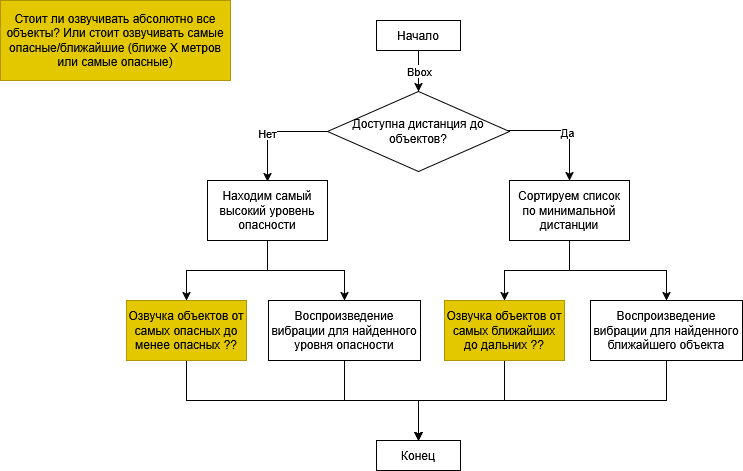

The diagram above was exported from draw.io. Its source (the exported page's mxGraphModel, read from the mxfile embedded in the PNG):
<mxGraphModel dx="991" dy="563" grid="1" gridSize="10" guides="1" tooltips="1" connect="1" arrows="1" fold="1" page="1" pageScale="1" pageWidth="827" pageHeight="1169" math="0" shadow="0">
  <root>
    <mxCell id="0" />
    <mxCell id="1" parent="0" />
    <mxCell id="09HLn4oyS3svbC8EB1nK-6" edge="1" parent="1" source="09HLn4oyS3svbC8EB1nK-1" style="edgeStyle=orthogonalEdgeStyle;rounded=0;orthogonalLoop=1;jettySize=auto;html=1;entryX=0.5;entryY=0;entryDx=0;entryDy=0;" target="09HLn4oyS3svbC8EB1nK-5">
      <mxGeometry relative="1" as="geometry" />
    </mxCell>
    <mxCell id="09HLn4oyS3svbC8EB1nK-7" connectable="0" parent="09HLn4oyS3svbC8EB1nK-6" style="edgeLabel;html=1;align=center;verticalAlign=middle;resizable=0;points=[];" value="Bbox" vertex="1">
      <mxGeometry relative="1" x="-0.039" as="geometry">
        <mxPoint as="offset" />
      </mxGeometry>
    </mxCell>
    <mxCell id="09HLn4oyS3svbC8EB1nK-1" parent="1" style="rounded=0;whiteSpace=wrap;html=1;" value="Начало" vertex="1">
      <mxGeometry height="30" width="84" x="376" y="20" as="geometry" />
    </mxCell>
    <mxCell id="09HLn4oyS3svbC8EB1nK-9" edge="1" parent="1" source="09HLn4oyS3svbC8EB1nK-5" style="edgeStyle=orthogonalEdgeStyle;rounded=0;orthogonalLoop=1;jettySize=auto;html=1;entryX=0.5;entryY=0;entryDx=0;entryDy=0;exitX=0;exitY=0.5;exitDx=0;exitDy=0;">
      <mxGeometry relative="1" as="geometry">
        <Array as="points">
          <mxPoint x="267" y="131" />
        </Array>
        <mxPoint x="327.06499999999994" y="132.0285714285714" as="sourcePoint" />
        <mxPoint x="267" y="181" as="targetPoint" />
      </mxGeometry>
    </mxCell>
    <mxCell id="09HLn4oyS3svbC8EB1nK-10" connectable="0" parent="09HLn4oyS3svbC8EB1nK-9" style="edgeLabel;html=1;align=center;verticalAlign=middle;resizable=0;points=[];" value="Нет" vertex="1">
      <mxGeometry relative="1" x="-0.6207" y="-1" as="geometry">
        <mxPoint x="-40" y="2" as="offset" />
      </mxGeometry>
    </mxCell>
    <mxCell id="09HLn4oyS3svbC8EB1nK-16" edge="1" parent="1" source="09HLn4oyS3svbC8EB1nK-5" style="edgeStyle=orthogonalEdgeStyle;rounded=0;orthogonalLoop=1;jettySize=auto;html=1;entryX=0.5;entryY=0;entryDx=0;entryDy=0;" target="09HLn4oyS3svbC8EB1nK-15">
      <mxGeometry relative="1" as="geometry">
        <Array as="points">
          <mxPoint x="569" y="130" />
        </Array>
      </mxGeometry>
    </mxCell>
    <mxCell id="09HLn4oyS3svbC8EB1nK-17" connectable="0" parent="09HLn4oyS3svbC8EB1nK-16" style="edgeLabel;html=1;align=center;verticalAlign=middle;resizable=0;points=[];" value="Да" vertex="1">
      <mxGeometry relative="1" x="-0.051" y="-1" as="geometry">
        <mxPoint x="7" as="offset" />
      </mxGeometry>
    </mxCell>
    <mxCell id="09HLn4oyS3svbC8EB1nK-5" parent="1" style="rhombus;whiteSpace=wrap;html=1;" value="Доступна дистанция до объектов?" vertex="1">
      <mxGeometry height="80" width="182" x="327" y="91" as="geometry" />
    </mxCell>
    <mxCell id="09HLn4oyS3svbC8EB1nK-12" edge="1" parent="1" source="09HLn4oyS3svbC8EB1nK-8" style="edgeStyle=orthogonalEdgeStyle;rounded=0;orthogonalLoop=1;jettySize=auto;html=1;" target="09HLn4oyS3svbC8EB1nK-11">
      <mxGeometry relative="1" as="geometry">
        <Array as="points">
          <mxPoint x="267" y="270" />
          <mxPoint x="186" y="270" />
        </Array>
      </mxGeometry>
    </mxCell>
    <mxCell id="09HLn4oyS3svbC8EB1nK-14" edge="1" parent="1" source="09HLn4oyS3svbC8EB1nK-8" style="edgeStyle=orthogonalEdgeStyle;rounded=0;orthogonalLoop=1;jettySize=auto;html=1;entryX=0.5;entryY=0;entryDx=0;entryDy=0;" target="09HLn4oyS3svbC8EB1nK-13">
      <mxGeometry relative="1" as="geometry" />
    </mxCell>
    <mxCell id="09HLn4oyS3svbC8EB1nK-8" parent="1" style="rounded=0;whiteSpace=wrap;html=1;" value="Находим самый высокий уровень опасности" vertex="1">
      <mxGeometry height="60" width="120" x="207" y="180" as="geometry" />
    </mxCell>
    <mxCell id="09HLn4oyS3svbC8EB1nK-27" edge="1" parent="1" source="09HLn4oyS3svbC8EB1nK-11" style="edgeStyle=orthogonalEdgeStyle;rounded=0;orthogonalLoop=1;jettySize=auto;html=1;" target="09HLn4oyS3svbC8EB1nK-22">
      <mxGeometry relative="1" as="geometry">
        <Array as="points">
          <mxPoint x="186" y="400" />
          <mxPoint x="418" y="400" />
        </Array>
      </mxGeometry>
    </mxCell>
    <mxCell id="09HLn4oyS3svbC8EB1nK-11" parent="1" style="rounded=0;whiteSpace=wrap;html=1;fillColor=#e3c800;fontColor=#000000;strokeColor=#B09500;" value="Озвучка объектов от самых опасных до менее опасных ??" vertex="1">
      <mxGeometry height="60" width="120" x="126" y="300" as="geometry" />
    </mxCell>
    <mxCell id="09HLn4oyS3svbC8EB1nK-29" edge="1" parent="1" source="09HLn4oyS3svbC8EB1nK-13" style="edgeStyle=orthogonalEdgeStyle;rounded=0;orthogonalLoop=1;jettySize=auto;html=1;entryX=0.5;entryY=0;entryDx=0;entryDy=0;" target="09HLn4oyS3svbC8EB1nK-22">
      <mxGeometry relative="1" as="geometry" />
    </mxCell>
    <mxCell id="09HLn4oyS3svbC8EB1nK-13" parent="1" style="rounded=0;whiteSpace=wrap;html=1;" value="Воспроизведение вибрации для найденного уровня опасности" vertex="1">
      <mxGeometry height="60" width="152" x="268" y="300" as="geometry" />
    </mxCell>
    <mxCell id="09HLn4oyS3svbC8EB1nK-19" edge="1" parent="1" source="09HLn4oyS3svbC8EB1nK-15" style="edgeStyle=orthogonalEdgeStyle;rounded=0;orthogonalLoop=1;jettySize=auto;html=1;entryX=0.5;entryY=0;entryDx=0;entryDy=0;" target="09HLn4oyS3svbC8EB1nK-18">
      <mxGeometry relative="1" as="geometry" />
    </mxCell>
    <mxCell id="09HLn4oyS3svbC8EB1nK-21" edge="1" parent="1" source="09HLn4oyS3svbC8EB1nK-15" style="edgeStyle=orthogonalEdgeStyle;rounded=0;orthogonalLoop=1;jettySize=auto;html=1;" target="09HLn4oyS3svbC8EB1nK-20">
      <mxGeometry relative="1" as="geometry" />
    </mxCell>
    <mxCell id="09HLn4oyS3svbC8EB1nK-15" parent="1" style="rounded=0;whiteSpace=wrap;html=1;" value="Сортируем список по минимальной дистанции" vertex="1">
      <mxGeometry height="60" width="120" x="509" y="180" as="geometry" />
    </mxCell>
    <mxCell id="09HLn4oyS3svbC8EB1nK-30" edge="1" parent="1" source="09HLn4oyS3svbC8EB1nK-18" style="edgeStyle=orthogonalEdgeStyle;rounded=0;orthogonalLoop=1;jettySize=auto;html=1;entryX=0.5;entryY=0;entryDx=0;entryDy=0;" target="09HLn4oyS3svbC8EB1nK-22">
      <mxGeometry relative="1" as="geometry" />
    </mxCell>
    <mxCell id="09HLn4oyS3svbC8EB1nK-18" parent="1" style="rounded=0;whiteSpace=wrap;html=1;fillColor=#e3c800;fontColor=#000000;strokeColor=#B09500;" value="Озвучка объектов от самых ближайших до дальних ??" vertex="1">
      <mxGeometry height="60" width="120" x="444" y="300" as="geometry" />
    </mxCell>
    <mxCell id="09HLn4oyS3svbC8EB1nK-31" edge="1" parent="1" source="09HLn4oyS3svbC8EB1nK-20" style="edgeStyle=orthogonalEdgeStyle;rounded=0;orthogonalLoop=1;jettySize=auto;html=1;entryX=0.5;entryY=0;entryDx=0;entryDy=0;" target="09HLn4oyS3svbC8EB1nK-22">
      <mxGeometry relative="1" as="geometry">
        <Array as="points">
          <mxPoint x="666" y="400" />
          <mxPoint x="418" y="400" />
        </Array>
      </mxGeometry>
    </mxCell>
    <mxCell id="09HLn4oyS3svbC8EB1nK-20" parent="1" style="rounded=0;whiteSpace=wrap;html=1;" value="Воспроизведение вибрации для найденного ближайшего объекта" vertex="1">
      <mxGeometry height="60" width="152" x="590" y="300" as="geometry" />
    </mxCell>
    <mxCell id="09HLn4oyS3svbC8EB1nK-22" parent="1" style="rounded=0;whiteSpace=wrap;html=1;" value="Конец" vertex="1">
      <mxGeometry height="30" width="84" x="376" y="440" as="geometry" />
    </mxCell>
    <mxCell id="09HLn4oyS3svbC8EB1nK-32" parent="1" style="text;html=1;whiteSpace=wrap;strokeColor=#B09500;fillColor=#e3c800;align=center;verticalAlign=middle;rounded=0;fontColor=#000000;" value="Стоит ли озвучивать абсолютно все объекты? Или стоит озвучивать самые опасные/ближайшие (ближе X метров или самые опасные)" vertex="1">
      <mxGeometry height="80" width="230" as="geometry" />
    </mxCell>
  </root>
</mxGraphModel>